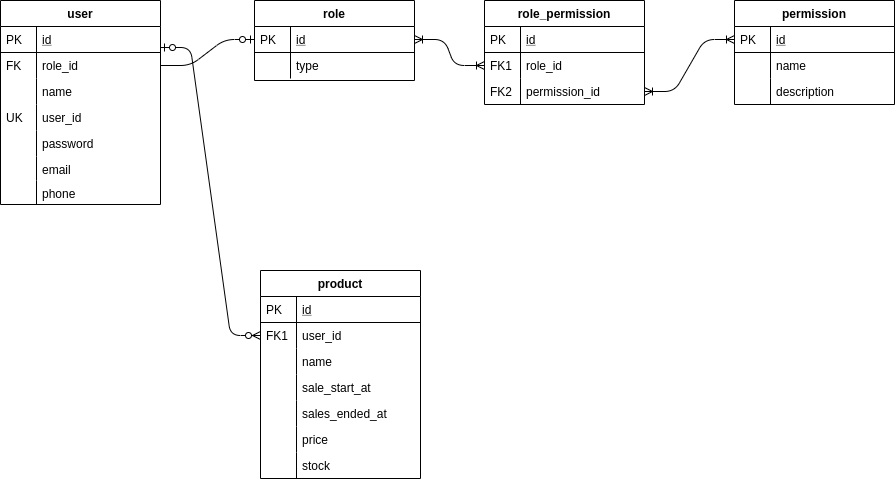

The diagram above was exported from draw.io. Its source (the exported page's mxGraphModel, read from the mxfile embedded in the PNG):
<mxGraphModel dx="1588" dy="816" grid="1" gridSize="10" guides="1" tooltips="1" connect="1" arrows="1" fold="1" page="1" pageScale="1" pageWidth="827" pageHeight="1169" math="0" shadow="0">
  <root>
    <mxCell id="WIyWlLk6GJQsqaUBKTNV-0" />
    <mxCell id="WIyWlLk6GJQsqaUBKTNV-1" parent="WIyWlLk6GJQsqaUBKTNV-0" />
    <mxCell id="gnbw4ENPiHcEovxzVQA8-0" value="user" style="swimlane;fontStyle=1;childLayout=stackLayout;horizontal=1;startSize=26;horizontalStack=0;resizeParent=1;resizeLast=0;collapsible=1;marginBottom=0;rounded=0;shadow=0;strokeWidth=1;" vertex="1" parent="WIyWlLk6GJQsqaUBKTNV-1">
      <mxGeometry x="160" y="120" width="160" height="204" as="geometry">
        <mxRectangle x="20" y="80" width="160" height="26" as="alternateBounds" />
      </mxGeometry>
    </mxCell>
    <mxCell id="gnbw4ENPiHcEovxzVQA8-1" value="id" style="shape=partialRectangle;top=0;left=0;right=0;bottom=1;align=left;verticalAlign=top;fillColor=none;spacingLeft=40;spacingRight=4;overflow=hidden;rotatable=0;points=[[0,0.5],[1,0.5]];portConstraint=eastwest;dropTarget=0;rounded=0;shadow=0;strokeWidth=1;fontStyle=4" vertex="1" parent="gnbw4ENPiHcEovxzVQA8-0">
      <mxGeometry y="26" width="160" height="26" as="geometry" />
    </mxCell>
    <mxCell id="gnbw4ENPiHcEovxzVQA8-2" value="PK" style="shape=partialRectangle;top=0;left=0;bottom=0;fillColor=none;align=left;verticalAlign=top;spacingLeft=4;spacingRight=4;overflow=hidden;rotatable=0;points=[];portConstraint=eastwest;part=1;" vertex="1" connectable="0" parent="gnbw4ENPiHcEovxzVQA8-1">
      <mxGeometry width="36" height="26" as="geometry" />
    </mxCell>
    <mxCell id="gnbw4ENPiHcEovxzVQA8-3" value="role_id" style="shape=partialRectangle;top=0;left=0;right=0;bottom=0;align=left;verticalAlign=top;fillColor=none;spacingLeft=40;spacingRight=4;overflow=hidden;rotatable=0;points=[[0,0.5],[1,0.5]];portConstraint=eastwest;dropTarget=0;rounded=0;shadow=0;strokeWidth=1;" vertex="1" parent="gnbw4ENPiHcEovxzVQA8-0">
      <mxGeometry y="52" width="160" height="26" as="geometry" />
    </mxCell>
    <mxCell id="gnbw4ENPiHcEovxzVQA8-4" value="FK" style="shape=partialRectangle;top=0;left=0;bottom=0;fillColor=none;align=left;verticalAlign=top;spacingLeft=4;spacingRight=4;overflow=hidden;rotatable=0;points=[];portConstraint=eastwest;part=1;" vertex="1" connectable="0" parent="gnbw4ENPiHcEovxzVQA8-3">
      <mxGeometry width="36" height="26" as="geometry" />
    </mxCell>
    <mxCell id="gnbw4ENPiHcEovxzVQA8-5" value="name" style="shape=partialRectangle;top=0;left=0;right=0;bottom=0;align=left;verticalAlign=top;fillColor=none;spacingLeft=40;spacingRight=4;overflow=hidden;rotatable=0;points=[[0,0.5],[1,0.5]];portConstraint=eastwest;dropTarget=0;rounded=0;shadow=0;strokeWidth=1;" vertex="1" parent="gnbw4ENPiHcEovxzVQA8-0">
      <mxGeometry y="78" width="160" height="26" as="geometry" />
    </mxCell>
    <mxCell id="gnbw4ENPiHcEovxzVQA8-6" value="" style="shape=partialRectangle;top=0;left=0;bottom=0;fillColor=none;align=left;verticalAlign=top;spacingLeft=4;spacingRight=4;overflow=hidden;rotatable=0;points=[];portConstraint=eastwest;part=1;" vertex="1" connectable="0" parent="gnbw4ENPiHcEovxzVQA8-5">
      <mxGeometry width="36" height="26" as="geometry" />
    </mxCell>
    <mxCell id="gnbw4ENPiHcEovxzVQA8-7" value="user_id" style="shape=partialRectangle;top=0;left=0;right=0;bottom=0;align=left;verticalAlign=top;fillColor=none;spacingLeft=40;spacingRight=4;overflow=hidden;rotatable=0;points=[[0,0.5],[1,0.5]];portConstraint=eastwest;dropTarget=0;rounded=0;shadow=0;strokeWidth=1;" vertex="1" parent="gnbw4ENPiHcEovxzVQA8-0">
      <mxGeometry y="104" width="160" height="26" as="geometry" />
    </mxCell>
    <mxCell id="gnbw4ENPiHcEovxzVQA8-8" value="UK" style="shape=partialRectangle;top=0;left=0;bottom=0;fillColor=none;align=left;verticalAlign=top;spacingLeft=4;spacingRight=4;overflow=hidden;rotatable=0;points=[];portConstraint=eastwest;part=1;" vertex="1" connectable="0" parent="gnbw4ENPiHcEovxzVQA8-7">
      <mxGeometry width="36" height="26" as="geometry" />
    </mxCell>
    <mxCell id="gnbw4ENPiHcEovxzVQA8-9" value="password" style="shape=partialRectangle;top=0;left=0;right=0;bottom=0;align=left;verticalAlign=top;fillColor=none;spacingLeft=40;spacingRight=4;overflow=hidden;rotatable=0;points=[[0,0.5],[1,0.5]];portConstraint=eastwest;dropTarget=0;rounded=0;shadow=0;strokeWidth=1;" vertex="1" parent="gnbw4ENPiHcEovxzVQA8-0">
      <mxGeometry y="130" width="160" height="26" as="geometry" />
    </mxCell>
    <mxCell id="gnbw4ENPiHcEovxzVQA8-10" value="" style="shape=partialRectangle;top=0;left=0;bottom=0;fillColor=none;align=left;verticalAlign=top;spacingLeft=4;spacingRight=4;overflow=hidden;rotatable=0;points=[];portConstraint=eastwest;part=1;" vertex="1" connectable="0" parent="gnbw4ENPiHcEovxzVQA8-9">
      <mxGeometry width="36" height="26" as="geometry" />
    </mxCell>
    <mxCell id="gnbw4ENPiHcEovxzVQA8-11" value="email" style="shape=partialRectangle;top=0;left=0;right=0;bottom=0;align=left;verticalAlign=top;fillColor=none;spacingLeft=40;spacingRight=4;overflow=hidden;rotatable=0;points=[[0,0.5],[1,0.5]];portConstraint=eastwest;dropTarget=0;rounded=0;shadow=0;strokeWidth=1;" vertex="1" parent="gnbw4ENPiHcEovxzVQA8-0">
      <mxGeometry y="156" width="160" height="24" as="geometry" />
    </mxCell>
    <mxCell id="gnbw4ENPiHcEovxzVQA8-12" value="" style="shape=partialRectangle;top=0;left=0;bottom=0;fillColor=none;align=left;verticalAlign=top;spacingLeft=4;spacingRight=4;overflow=hidden;rotatable=0;points=[];portConstraint=eastwest;part=1;" vertex="1" connectable="0" parent="gnbw4ENPiHcEovxzVQA8-11">
      <mxGeometry width="36" height="24" as="geometry" />
    </mxCell>
    <mxCell id="gnbw4ENPiHcEovxzVQA8-43" value="phone" style="shape=partialRectangle;top=0;left=0;right=0;bottom=0;align=left;verticalAlign=top;fillColor=none;spacingLeft=40;spacingRight=4;overflow=hidden;rotatable=0;points=[[0,0.5],[1,0.5]];portConstraint=eastwest;dropTarget=0;rounded=0;shadow=0;strokeWidth=1;" vertex="1" parent="gnbw4ENPiHcEovxzVQA8-0">
      <mxGeometry y="180" width="160" height="24" as="geometry" />
    </mxCell>
    <mxCell id="gnbw4ENPiHcEovxzVQA8-44" value="" style="shape=partialRectangle;top=0;left=0;bottom=0;fillColor=none;align=left;verticalAlign=top;spacingLeft=4;spacingRight=4;overflow=hidden;rotatable=0;points=[];portConstraint=eastwest;part=1;" vertex="1" connectable="0" parent="gnbw4ENPiHcEovxzVQA8-43">
      <mxGeometry width="36" height="24" as="geometry" />
    </mxCell>
    <mxCell id="gnbw4ENPiHcEovxzVQA8-13" value="" style="edgeStyle=entityRelationEdgeStyle;fontSize=12;html=1;endArrow=ERoneToMany;startArrow=ERoneToMany;entryX=0;entryY=0.5;entryDx=0;entryDy=0;" edge="1" parent="WIyWlLk6GJQsqaUBKTNV-1" source="gnbw4ENPiHcEovxzVQA8-24" target="gnbw4ENPiHcEovxzVQA8-31">
      <mxGeometry width="100" height="100" relative="1" as="geometry">
        <mxPoint x="564" y="270" as="sourcePoint" />
        <mxPoint x="644" y="295" as="targetPoint" />
      </mxGeometry>
    </mxCell>
    <mxCell id="gnbw4ENPiHcEovxzVQA8-14" value="" style="edgeStyle=entityRelationEdgeStyle;fontSize=12;html=1;endArrow=ERoneToMany;startArrow=ERoneToMany;entryX=0;entryY=0.5;entryDx=0;entryDy=0;" edge="1" parent="WIyWlLk6GJQsqaUBKTNV-1" source="gnbw4ENPiHcEovxzVQA8-33" target="gnbw4ENPiHcEovxzVQA8-36">
      <mxGeometry width="100" height="100" relative="1" as="geometry">
        <mxPoint x="804" y="212.5" as="sourcePoint" />
        <mxPoint x="884" y="237.5" as="targetPoint" />
      </mxGeometry>
    </mxCell>
    <mxCell id="gnbw4ENPiHcEovxzVQA8-15" value="" style="edgeStyle=entityRelationEdgeStyle;fontSize=12;html=1;endArrow=ERzeroToMany;startArrow=ERzeroToOne;entryX=0;entryY=0.5;entryDx=0;entryDy=0;rounded=1;exitX=1;exitY=0.808;exitDx=0;exitDy=0;exitPerimeter=0;" edge="1" parent="WIyWlLk6GJQsqaUBKTNV-1" source="gnbw4ENPiHcEovxzVQA8-1" target="gnbw4ENPiHcEovxzVQA8-19">
      <mxGeometry width="100" height="100" relative="1" as="geometry">
        <mxPoint x="310" y="470" as="sourcePoint" />
        <mxPoint x="410" y="370" as="targetPoint" />
      </mxGeometry>
    </mxCell>
    <mxCell id="gnbw4ENPiHcEovxzVQA8-16" value="product" style="swimlane;fontStyle=1;childLayout=stackLayout;horizontal=1;startSize=26;horizontalStack=0;resizeParent=1;resizeLast=0;collapsible=1;marginBottom=0;rounded=0;shadow=0;strokeWidth=1;" vertex="1" parent="WIyWlLk6GJQsqaUBKTNV-1">
      <mxGeometry x="420" y="390" width="160" height="208" as="geometry">
        <mxRectangle x="260" y="80" width="160" height="26" as="alternateBounds" />
      </mxGeometry>
    </mxCell>
    <mxCell id="gnbw4ENPiHcEovxzVQA8-17" value="id" style="shape=partialRectangle;top=0;left=0;right=0;bottom=1;align=left;verticalAlign=top;fillColor=none;spacingLeft=40;spacingRight=4;overflow=hidden;rotatable=0;points=[[0,0.5],[1,0.5]];portConstraint=eastwest;dropTarget=0;rounded=0;shadow=0;strokeWidth=1;fontStyle=4" vertex="1" parent="gnbw4ENPiHcEovxzVQA8-16">
      <mxGeometry y="26" width="160" height="26" as="geometry" />
    </mxCell>
    <mxCell id="gnbw4ENPiHcEovxzVQA8-18" value="PK" style="shape=partialRectangle;top=0;left=0;bottom=0;fillColor=none;align=left;verticalAlign=top;spacingLeft=4;spacingRight=4;overflow=hidden;rotatable=0;points=[];portConstraint=eastwest;part=1;" vertex="1" connectable="0" parent="gnbw4ENPiHcEovxzVQA8-17">
      <mxGeometry width="36" height="26" as="geometry" />
    </mxCell>
    <mxCell id="gnbw4ENPiHcEovxzVQA8-19" value="user_id" style="shape=partialRectangle;top=0;left=0;right=0;bottom=0;align=left;verticalAlign=top;fillColor=none;spacingLeft=40;spacingRight=4;overflow=hidden;rotatable=0;points=[[0,0.5],[1,0.5]];portConstraint=eastwest;dropTarget=0;rounded=0;shadow=0;strokeWidth=1;" vertex="1" parent="gnbw4ENPiHcEovxzVQA8-16">
      <mxGeometry y="52" width="160" height="26" as="geometry" />
    </mxCell>
    <mxCell id="gnbw4ENPiHcEovxzVQA8-20" value="FK1" style="shape=partialRectangle;top=0;left=0;bottom=0;fillColor=none;align=left;verticalAlign=top;spacingLeft=4;spacingRight=4;overflow=hidden;rotatable=0;points=[];portConstraint=eastwest;part=1;" vertex="1" connectable="0" parent="gnbw4ENPiHcEovxzVQA8-19">
      <mxGeometry width="36" height="26" as="geometry" />
    </mxCell>
    <mxCell id="gnbw4ENPiHcEovxzVQA8-49" value="name" style="shape=partialRectangle;top=0;left=0;right=0;bottom=0;align=left;verticalAlign=top;fillColor=none;spacingLeft=40;spacingRight=4;overflow=hidden;rotatable=0;points=[[0,0.5],[1,0.5]];portConstraint=eastwest;dropTarget=0;rounded=0;shadow=0;strokeWidth=1;" vertex="1" parent="gnbw4ENPiHcEovxzVQA8-16">
      <mxGeometry y="78" width="160" height="26" as="geometry" />
    </mxCell>
    <mxCell id="gnbw4ENPiHcEovxzVQA8-50" value="" style="shape=partialRectangle;top=0;left=0;bottom=0;fillColor=none;align=left;verticalAlign=top;spacingLeft=4;spacingRight=4;overflow=hidden;rotatable=0;points=[];portConstraint=eastwest;part=1;" vertex="1" connectable="0" parent="gnbw4ENPiHcEovxzVQA8-49">
      <mxGeometry width="36" height="26" as="geometry" />
    </mxCell>
    <mxCell id="gnbw4ENPiHcEovxzVQA8-53" value="sale_start_at" style="shape=partialRectangle;top=0;left=0;right=0;bottom=0;align=left;verticalAlign=top;fillColor=none;spacingLeft=40;spacingRight=4;overflow=hidden;rotatable=0;points=[[0,0.5],[1,0.5]];portConstraint=eastwest;dropTarget=0;rounded=0;shadow=0;strokeWidth=1;" vertex="1" parent="gnbw4ENPiHcEovxzVQA8-16">
      <mxGeometry y="104" width="160" height="26" as="geometry" />
    </mxCell>
    <mxCell id="gnbw4ENPiHcEovxzVQA8-54" value="" style="shape=partialRectangle;top=0;left=0;bottom=0;fillColor=none;align=left;verticalAlign=top;spacingLeft=4;spacingRight=4;overflow=hidden;rotatable=0;points=[];portConstraint=eastwest;part=1;" vertex="1" connectable="0" parent="gnbw4ENPiHcEovxzVQA8-53">
      <mxGeometry width="36" height="26" as="geometry" />
    </mxCell>
    <mxCell id="gnbw4ENPiHcEovxzVQA8-55" value="sales_ended_at" style="shape=partialRectangle;top=0;left=0;right=0;bottom=0;align=left;verticalAlign=top;fillColor=none;spacingLeft=40;spacingRight=4;overflow=hidden;rotatable=0;points=[[0,0.5],[1,0.5]];portConstraint=eastwest;dropTarget=0;rounded=0;shadow=0;strokeWidth=1;" vertex="1" parent="gnbw4ENPiHcEovxzVQA8-16">
      <mxGeometry y="130" width="160" height="26" as="geometry" />
    </mxCell>
    <mxCell id="gnbw4ENPiHcEovxzVQA8-56" value="" style="shape=partialRectangle;top=0;left=0;bottom=0;fillColor=none;align=left;verticalAlign=top;spacingLeft=4;spacingRight=4;overflow=hidden;rotatable=0;points=[];portConstraint=eastwest;part=1;" vertex="1" connectable="0" parent="gnbw4ENPiHcEovxzVQA8-55">
      <mxGeometry width="36" height="26" as="geometry" />
    </mxCell>
    <mxCell id="gnbw4ENPiHcEovxzVQA8-51" value="price" style="shape=partialRectangle;top=0;left=0;right=0;bottom=0;align=left;verticalAlign=top;fillColor=none;spacingLeft=40;spacingRight=4;overflow=hidden;rotatable=0;points=[[0,0.5],[1,0.5]];portConstraint=eastwest;dropTarget=0;rounded=0;shadow=0;strokeWidth=1;" vertex="1" parent="gnbw4ENPiHcEovxzVQA8-16">
      <mxGeometry y="156" width="160" height="26" as="geometry" />
    </mxCell>
    <mxCell id="gnbw4ENPiHcEovxzVQA8-52" value="" style="shape=partialRectangle;top=0;left=0;bottom=0;fillColor=none;align=left;verticalAlign=top;spacingLeft=4;spacingRight=4;overflow=hidden;rotatable=0;points=[];portConstraint=eastwest;part=1;" vertex="1" connectable="0" parent="gnbw4ENPiHcEovxzVQA8-51">
      <mxGeometry width="36" height="26" as="geometry" />
    </mxCell>
    <mxCell id="gnbw4ENPiHcEovxzVQA8-21" value="stock" style="shape=partialRectangle;top=0;left=0;right=0;bottom=0;align=left;verticalAlign=top;fillColor=none;spacingLeft=40;spacingRight=4;overflow=hidden;rotatable=0;points=[[0,0.5],[1,0.5]];portConstraint=eastwest;dropTarget=0;rounded=0;shadow=0;strokeWidth=1;" vertex="1" parent="gnbw4ENPiHcEovxzVQA8-16">
      <mxGeometry y="182" width="160" height="26" as="geometry" />
    </mxCell>
    <mxCell id="gnbw4ENPiHcEovxzVQA8-22" value="" style="shape=partialRectangle;top=0;left=0;bottom=0;fillColor=none;align=left;verticalAlign=top;spacingLeft=4;spacingRight=4;overflow=hidden;rotatable=0;points=[];portConstraint=eastwest;part=1;" vertex="1" connectable="0" parent="gnbw4ENPiHcEovxzVQA8-21">
      <mxGeometry width="36" height="26" as="geometry" />
    </mxCell>
    <mxCell id="gnbw4ENPiHcEovxzVQA8-23" value="role" style="swimlane;fontStyle=1;childLayout=stackLayout;horizontal=1;startSize=26;horizontalStack=0;resizeParent=1;resizeLast=0;collapsible=1;marginBottom=0;rounded=0;shadow=0;strokeWidth=1;" vertex="1" parent="WIyWlLk6GJQsqaUBKTNV-1">
      <mxGeometry x="414" y="120" width="160" height="80" as="geometry">
        <mxRectangle x="260" y="270" width="160" height="26" as="alternateBounds" />
      </mxGeometry>
    </mxCell>
    <mxCell id="gnbw4ENPiHcEovxzVQA8-24" value="id" style="shape=partialRectangle;top=0;left=0;right=0;bottom=1;align=left;verticalAlign=top;fillColor=none;spacingLeft=40;spacingRight=4;overflow=hidden;rotatable=0;points=[[0,0.5],[1,0.5]];portConstraint=eastwest;dropTarget=0;rounded=0;shadow=0;strokeWidth=1;fontStyle=4" vertex="1" parent="gnbw4ENPiHcEovxzVQA8-23">
      <mxGeometry y="26" width="160" height="26" as="geometry" />
    </mxCell>
    <mxCell id="gnbw4ENPiHcEovxzVQA8-25" value="PK" style="shape=partialRectangle;top=0;left=0;bottom=0;fillColor=none;align=left;verticalAlign=top;spacingLeft=4;spacingRight=4;overflow=hidden;rotatable=0;points=[];portConstraint=eastwest;part=1;" vertex="1" connectable="0" parent="gnbw4ENPiHcEovxzVQA8-24">
      <mxGeometry width="36" height="26" as="geometry" />
    </mxCell>
    <mxCell id="gnbw4ENPiHcEovxzVQA8-26" value="type" style="shape=partialRectangle;top=0;left=0;right=0;bottom=0;align=left;verticalAlign=top;fillColor=none;spacingLeft=40;spacingRight=4;overflow=hidden;rotatable=0;points=[[0,0.5],[1,0.5]];portConstraint=eastwest;dropTarget=0;rounded=0;shadow=0;strokeWidth=1;" vertex="1" parent="gnbw4ENPiHcEovxzVQA8-23">
      <mxGeometry y="52" width="160" height="26" as="geometry" />
    </mxCell>
    <mxCell id="gnbw4ENPiHcEovxzVQA8-27" value="" style="shape=partialRectangle;top=0;left=0;bottom=0;fillColor=none;align=left;verticalAlign=top;spacingLeft=4;spacingRight=4;overflow=hidden;rotatable=0;points=[];portConstraint=eastwest;part=1;" vertex="1" connectable="0" parent="gnbw4ENPiHcEovxzVQA8-26">
      <mxGeometry width="36" height="26" as="geometry" />
    </mxCell>
    <mxCell id="gnbw4ENPiHcEovxzVQA8-28" value="role_permission" style="swimlane;fontStyle=1;childLayout=stackLayout;horizontal=1;startSize=26;horizontalStack=0;resizeParent=1;resizeLast=0;collapsible=1;marginBottom=0;rounded=0;shadow=0;strokeWidth=1;" vertex="1" parent="WIyWlLk6GJQsqaUBKTNV-1">
      <mxGeometry x="644" y="120" width="160" height="104" as="geometry">
        <mxRectangle x="260" y="80" width="160" height="26" as="alternateBounds" />
      </mxGeometry>
    </mxCell>
    <mxCell id="gnbw4ENPiHcEovxzVQA8-29" value="id" style="shape=partialRectangle;top=0;left=0;right=0;bottom=1;align=left;verticalAlign=top;fillColor=none;spacingLeft=40;spacingRight=4;overflow=hidden;rotatable=0;points=[[0,0.5],[1,0.5]];portConstraint=eastwest;dropTarget=0;rounded=0;shadow=0;strokeWidth=1;fontStyle=4" vertex="1" parent="gnbw4ENPiHcEovxzVQA8-28">
      <mxGeometry y="26" width="160" height="26" as="geometry" />
    </mxCell>
    <mxCell id="gnbw4ENPiHcEovxzVQA8-30" value="PK" style="shape=partialRectangle;top=0;left=0;bottom=0;fillColor=none;align=left;verticalAlign=top;spacingLeft=4;spacingRight=4;overflow=hidden;rotatable=0;points=[];portConstraint=eastwest;part=1;" vertex="1" connectable="0" parent="gnbw4ENPiHcEovxzVQA8-29">
      <mxGeometry width="36" height="26" as="geometry" />
    </mxCell>
    <mxCell id="gnbw4ENPiHcEovxzVQA8-31" value="role_id" style="shape=partialRectangle;top=0;left=0;right=0;bottom=0;align=left;verticalAlign=top;fillColor=none;spacingLeft=40;spacingRight=4;overflow=hidden;rotatable=0;points=[[0,0.5],[1,0.5]];portConstraint=eastwest;dropTarget=0;rounded=0;shadow=0;strokeWidth=1;" vertex="1" parent="gnbw4ENPiHcEovxzVQA8-28">
      <mxGeometry y="52" width="160" height="26" as="geometry" />
    </mxCell>
    <mxCell id="gnbw4ENPiHcEovxzVQA8-32" value="FK1" style="shape=partialRectangle;top=0;left=0;bottom=0;fillColor=none;align=left;verticalAlign=top;spacingLeft=4;spacingRight=4;overflow=hidden;rotatable=0;points=[];portConstraint=eastwest;part=1;" vertex="1" connectable="0" parent="gnbw4ENPiHcEovxzVQA8-31">
      <mxGeometry width="36" height="26" as="geometry" />
    </mxCell>
    <mxCell id="gnbw4ENPiHcEovxzVQA8-33" value="permission_id" style="shape=partialRectangle;top=0;left=0;right=0;bottom=0;align=left;verticalAlign=top;fillColor=none;spacingLeft=40;spacingRight=4;overflow=hidden;rotatable=0;points=[[0,0.5],[1,0.5]];portConstraint=eastwest;dropTarget=0;rounded=0;shadow=0;strokeWidth=1;" vertex="1" parent="gnbw4ENPiHcEovxzVQA8-28">
      <mxGeometry y="78" width="160" height="26" as="geometry" />
    </mxCell>
    <mxCell id="gnbw4ENPiHcEovxzVQA8-34" value="FK2" style="shape=partialRectangle;top=0;left=0;bottom=0;fillColor=none;align=left;verticalAlign=top;spacingLeft=4;spacingRight=4;overflow=hidden;rotatable=0;points=[];portConstraint=eastwest;part=1;" vertex="1" connectable="0" parent="gnbw4ENPiHcEovxzVQA8-33">
      <mxGeometry width="36" height="26" as="geometry" />
    </mxCell>
    <mxCell id="gnbw4ENPiHcEovxzVQA8-35" value="permission" style="swimlane;fontStyle=1;childLayout=stackLayout;horizontal=1;startSize=26;horizontalStack=0;resizeParent=1;resizeLast=0;collapsible=1;marginBottom=0;rounded=0;shadow=0;strokeWidth=1;" vertex="1" parent="WIyWlLk6GJQsqaUBKTNV-1">
      <mxGeometry x="894" y="120" width="160" height="104" as="geometry">
        <mxRectangle x="260" y="80" width="160" height="26" as="alternateBounds" />
      </mxGeometry>
    </mxCell>
    <mxCell id="gnbw4ENPiHcEovxzVQA8-36" value="id" style="shape=partialRectangle;top=0;left=0;right=0;bottom=1;align=left;verticalAlign=top;fillColor=none;spacingLeft=40;spacingRight=4;overflow=hidden;rotatable=0;points=[[0,0.5],[1,0.5]];portConstraint=eastwest;dropTarget=0;rounded=0;shadow=0;strokeWidth=1;fontStyle=4" vertex="1" parent="gnbw4ENPiHcEovxzVQA8-35">
      <mxGeometry y="26" width="160" height="26" as="geometry" />
    </mxCell>
    <mxCell id="gnbw4ENPiHcEovxzVQA8-37" value="PK" style="shape=partialRectangle;top=0;left=0;bottom=0;fillColor=none;align=left;verticalAlign=top;spacingLeft=4;spacingRight=4;overflow=hidden;rotatable=0;points=[];portConstraint=eastwest;part=1;" vertex="1" connectable="0" parent="gnbw4ENPiHcEovxzVQA8-36">
      <mxGeometry width="36" height="26" as="geometry" />
    </mxCell>
    <mxCell id="gnbw4ENPiHcEovxzVQA8-38" value="name" style="shape=partialRectangle;top=0;left=0;right=0;bottom=0;align=left;verticalAlign=top;fillColor=none;spacingLeft=40;spacingRight=4;overflow=hidden;rotatable=0;points=[[0,0.5],[1,0.5]];portConstraint=eastwest;dropTarget=0;rounded=0;shadow=0;strokeWidth=1;" vertex="1" parent="gnbw4ENPiHcEovxzVQA8-35">
      <mxGeometry y="52" width="160" height="26" as="geometry" />
    </mxCell>
    <mxCell id="gnbw4ENPiHcEovxzVQA8-39" value="" style="shape=partialRectangle;top=0;left=0;bottom=0;fillColor=none;align=left;verticalAlign=top;spacingLeft=4;spacingRight=4;overflow=hidden;rotatable=0;points=[];portConstraint=eastwest;part=1;" vertex="1" connectable="0" parent="gnbw4ENPiHcEovxzVQA8-38">
      <mxGeometry width="36" height="26" as="geometry" />
    </mxCell>
    <mxCell id="gnbw4ENPiHcEovxzVQA8-40" value="description" style="shape=partialRectangle;top=0;left=0;right=0;bottom=0;align=left;verticalAlign=top;fillColor=none;spacingLeft=40;spacingRight=4;overflow=hidden;rotatable=0;points=[[0,0.5],[1,0.5]];portConstraint=eastwest;dropTarget=0;rounded=0;shadow=0;strokeWidth=1;" vertex="1" parent="gnbw4ENPiHcEovxzVQA8-35">
      <mxGeometry y="78" width="160" height="26" as="geometry" />
    </mxCell>
    <mxCell id="gnbw4ENPiHcEovxzVQA8-41" value="" style="shape=partialRectangle;top=0;left=0;bottom=0;fillColor=none;align=left;verticalAlign=top;spacingLeft=4;spacingRight=4;overflow=hidden;rotatable=0;points=[];portConstraint=eastwest;part=1;" vertex="1" connectable="0" parent="gnbw4ENPiHcEovxzVQA8-40">
      <mxGeometry width="36" height="26" as="geometry" />
    </mxCell>
    <mxCell id="gnbw4ENPiHcEovxzVQA8-42" value="" style="edgeStyle=entityRelationEdgeStyle;fontSize=12;html=1;endArrow=ERzeroToOne;endFill=1;entryX=0;entryY=0.5;entryDx=0;entryDy=0;exitX=1;exitY=0.5;exitDx=0;exitDy=0;" edge="1" parent="WIyWlLk6GJQsqaUBKTNV-1" source="gnbw4ENPiHcEovxzVQA8-3" target="gnbw4ENPiHcEovxzVQA8-24">
      <mxGeometry width="100" height="100" relative="1" as="geometry">
        <mxPoint x="320" y="229" as="sourcePoint" />
        <mxPoint x="690" y="420" as="targetPoint" />
      </mxGeometry>
    </mxCell>
  </root>
</mxGraphModel>